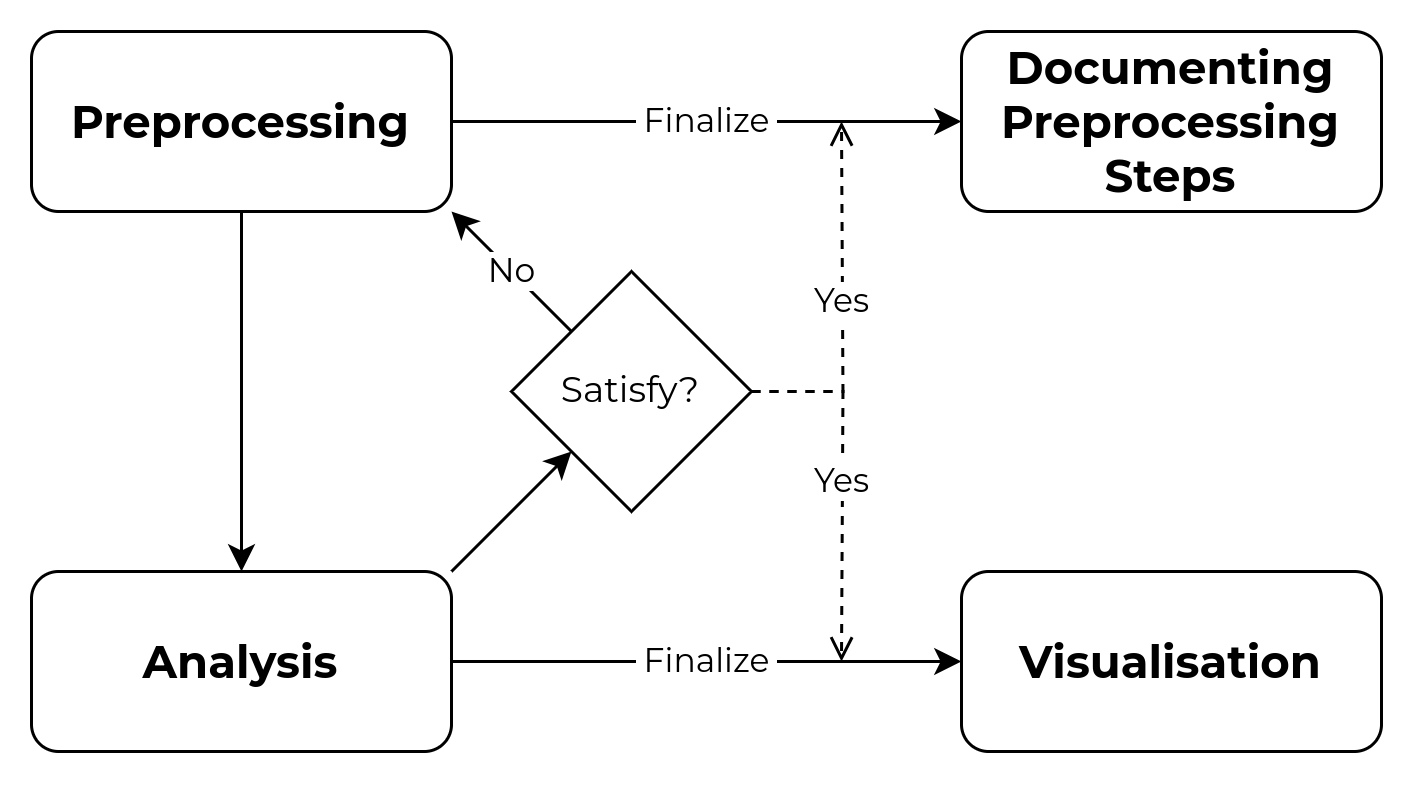

The diagram above was exported from draw.io. Its source (the exported page's mxGraphModel, read from the mxfile embedded in the PNG):
<mxGraphModel dx="538" dy="305" grid="1" gridSize="10" guides="1" tooltips="1" connect="1" arrows="1" fold="1" page="1" pageScale="1" pageWidth="850" pageHeight="1100" math="0" shadow="0">
  <root>
    <mxCell id="0" />
    <mxCell id="1" parent="0" />
    <mxCell id="1L0By2K_qBfwCaM9kIFB-6" style="edgeStyle=orthogonalEdgeStyle;rounded=0;orthogonalLoop=1;jettySize=auto;html=1;exitX=0.5;exitY=1;exitDx=0;exitDy=0;entryX=0.5;entryY=0;entryDx=0;entryDy=0;" edge="1" parent="1" source="1L0By2K_qBfwCaM9kIFB-1" target="1L0By2K_qBfwCaM9kIFB-2">
      <mxGeometry relative="1" as="geometry" />
    </mxCell>
    <mxCell id="1L0By2K_qBfwCaM9kIFB-9" value="&amp;nbsp;Finalize&amp;nbsp;" style="edgeStyle=orthogonalEdgeStyle;rounded=0;orthogonalLoop=1;jettySize=auto;html=1;exitX=1;exitY=0.5;exitDx=0;exitDy=0;entryX=0;entryY=0.5;entryDx=0;entryDy=0;fontFamily=Montserrat;" edge="1" parent="1" source="1L0By2K_qBfwCaM9kIFB-1" target="1L0By2K_qBfwCaM9kIFB-7">
      <mxGeometry relative="1" as="geometry" />
    </mxCell>
    <mxCell id="1L0By2K_qBfwCaM9kIFB-1" value="Preprocessing" style="rounded=1;whiteSpace=wrap;html=1;fontStyle=1;fontFamily=Montserrat;fontColor=light-dark(#000000,#4C4F69);fontSize=15;" vertex="1" parent="1">
      <mxGeometry x="180" y="140" width="140" height="60" as="geometry" />
    </mxCell>
    <mxCell id="1L0By2K_qBfwCaM9kIFB-5" style="rounded=0;orthogonalLoop=1;jettySize=auto;html=1;exitX=1;exitY=0;exitDx=0;exitDy=0;entryX=0;entryY=1;entryDx=0;entryDy=0;" edge="1" parent="1" source="1L0By2K_qBfwCaM9kIFB-2" target="1L0By2K_qBfwCaM9kIFB-3">
      <mxGeometry relative="1" as="geometry" />
    </mxCell>
    <mxCell id="1L0By2K_qBfwCaM9kIFB-10" value="&amp;nbsp;Finalize&amp;nbsp;" style="edgeStyle=orthogonalEdgeStyle;rounded=0;orthogonalLoop=1;jettySize=auto;html=1;exitX=1;exitY=0.5;exitDx=0;exitDy=0;entryX=0;entryY=0.5;entryDx=0;entryDy=0;fontFamily=Montserrat;" edge="1" parent="1" source="1L0By2K_qBfwCaM9kIFB-2" target="1L0By2K_qBfwCaM9kIFB-8">
      <mxGeometry relative="1" as="geometry" />
    </mxCell>
    <mxCell id="1L0By2K_qBfwCaM9kIFB-2" value="Analysis" style="rounded=1;whiteSpace=wrap;html=1;fontStyle=1;fontFamily=Montserrat;fontColor=light-dark(#000000,#4C4F69);fontSize=15;" vertex="1" parent="1">
      <mxGeometry x="180" y="320" width="140" height="60" as="geometry" />
    </mxCell>
    <mxCell id="1L0By2K_qBfwCaM9kIFB-4" value="No" style="rounded=0;orthogonalLoop=1;jettySize=auto;html=1;exitX=0;exitY=0;exitDx=0;exitDy=0;entryX=1;entryY=1;entryDx=0;entryDy=0;fontFamily=Montserrat;" edge="1" parent="1" source="1L0By2K_qBfwCaM9kIFB-3" target="1L0By2K_qBfwCaM9kIFB-1">
      <mxGeometry relative="1" as="geometry" />
    </mxCell>
    <mxCell id="1L0By2K_qBfwCaM9kIFB-11" value="Yes" style="edgeStyle=orthogonalEdgeStyle;rounded=0;orthogonalLoop=1;jettySize=auto;html=1;exitX=1;exitY=0.5;exitDx=0;exitDy=0;fontFamily=Montserrat;dashed=1;endArrow=open;endFill=0;" edge="1" parent="1" source="1L0By2K_qBfwCaM9kIFB-3">
      <mxGeometry relative="1" as="geometry">
        <mxPoint x="450" y="350" as="targetPoint" />
      </mxGeometry>
    </mxCell>
    <mxCell id="1L0By2K_qBfwCaM9kIFB-12" value="Yes" style="edgeStyle=orthogonalEdgeStyle;rounded=0;orthogonalLoop=1;jettySize=auto;html=1;exitX=1;exitY=0.5;exitDx=0;exitDy=0;fontFamily=Montserrat;dashed=1;endArrow=open;endFill=0;" edge="1" parent="1" source="1L0By2K_qBfwCaM9kIFB-3">
      <mxGeometry relative="1" as="geometry">
        <mxPoint x="450" y="170" as="targetPoint" />
      </mxGeometry>
    </mxCell>
    <mxCell id="1L0By2K_qBfwCaM9kIFB-3" value="Satisfy?" style="rhombus;whiteSpace=wrap;html=1;fontFamily=Montserrat;" vertex="1" parent="1">
      <mxGeometry x="340" y="220" width="80" height="80" as="geometry" />
    </mxCell>
    <mxCell id="1L0By2K_qBfwCaM9kIFB-7" value="Documenting Preprocessing&lt;div&gt;Steps&lt;/div&gt;" style="rounded=1;whiteSpace=wrap;html=1;fontStyle=1;fontFamily=Montserrat;fontColor=light-dark(#000000,#4C4F69);fontSize=15;" vertex="1" parent="1">
      <mxGeometry x="490" y="140" width="140" height="60" as="geometry" />
    </mxCell>
    <mxCell id="1L0By2K_qBfwCaM9kIFB-8" value="Visualisation" style="rounded=1;whiteSpace=wrap;html=1;fontStyle=1;fontFamily=Montserrat;fontColor=light-dark(#000000,#4C4F69);fontSize=15;" vertex="1" parent="1">
      <mxGeometry x="490" y="320" width="140" height="60" as="geometry" />
    </mxCell>
  </root>
</mxGraphModel>